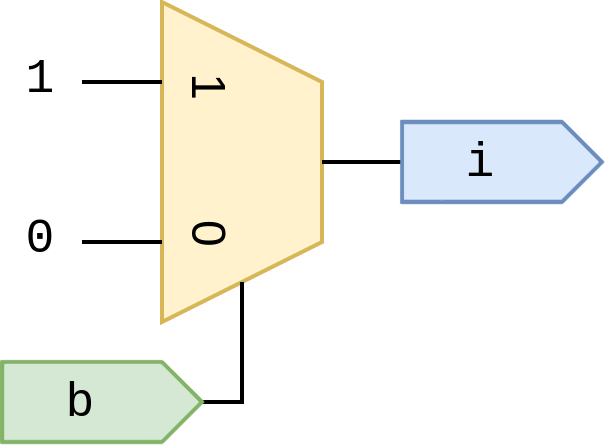

The diagram above was exported from draw.io. Its source (the exported page's mxGraphModel, read from the mxfile embedded in the PNG):
<mxGraphModel dx="2074" dy="1427" grid="1" gridSize="10" guides="1" tooltips="1" connect="1" arrows="1" fold="1" page="1" pageScale="1" pageWidth="827" pageHeight="1169" math="0" shadow="0">
  <root>
    <mxCell id="0" />
    <mxCell id="1" parent="0" />
    <mxCell id="tYZEQJP3OtZTUxsPn3Jf-1" value="&lt;br&gt;1&amp;nbsp; &amp;nbsp; &amp;nbsp; &amp;nbsp; &amp;nbsp;0" style="shape=trapezoid;perimeter=trapezoidPerimeter;whiteSpace=wrap;html=1;fixedSize=1;rotation=90;fillColor=#fff2cc;strokeColor=#d6b656;" parent="1" vertex="1">
      <mxGeometry x="380" y="540" width="80" height="40" as="geometry" />
    </mxCell>
    <mxCell id="tYZEQJP3OtZTUxsPn3Jf-3" value="" style="endArrow=none;html=1;rounded=0;exitX=1;exitY=0.5;exitDx=0;exitDy=0;entryX=0.75;entryY=1;entryDx=0;entryDy=0;" parent="1" edge="1">
      <mxGeometry width="50" height="50" relative="1" as="geometry">
        <mxPoint x="380" y="580" as="sourcePoint" />
        <mxPoint x="400" y="580" as="targetPoint" />
      </mxGeometry>
    </mxCell>
    <mxCell id="tYZEQJP3OtZTUxsPn3Jf-4" value="" style="endArrow=none;html=1;rounded=0;entryX=0.75;entryY=1;entryDx=0;entryDy=0;" parent="1" edge="1">
      <mxGeometry width="50" height="50" relative="1" as="geometry">
        <mxPoint x="380" y="540" as="sourcePoint" />
        <mxPoint x="400" y="540" as="targetPoint" />
      </mxGeometry>
    </mxCell>
    <mxCell id="tYZEQJP3OtZTUxsPn3Jf-10" value="" style="endArrow=none;html=1;rounded=0;exitX=1;exitY=0.5;exitDx=0;exitDy=0;" parent="1" edge="1">
      <mxGeometry width="50" height="50" relative="1" as="geometry">
        <mxPoint x="440" y="560" as="sourcePoint" />
        <mxPoint x="460" y="560" as="targetPoint" />
      </mxGeometry>
    </mxCell>
    <mxCell id="o8CHsQoTbhbgjQtkKeF--2" value="" style="endArrow=none;html=1;rounded=0;exitX=1;exitY=0.5;exitDx=0;exitDy=0;entryX=1;entryY=0.5;entryDx=0;entryDy=0;" parent="1" target="o8CHsQoTbhbgjQtkKeF--11" edge="1">
      <mxGeometry width="50" height="50" relative="1" as="geometry">
        <mxPoint x="420" y="590" as="sourcePoint" />
        <mxPoint x="380" y="620" as="targetPoint" />
        <Array as="points">
          <mxPoint x="420" y="620" />
        </Array>
      </mxGeometry>
    </mxCell>
    <mxCell id="o8CHsQoTbhbgjQtkKeF--8" value="0" style="text;html=1;strokeColor=none;fillColor=none;align=center;verticalAlign=middle;whiteSpace=wrap;rounded=0;fontFamily=Courier New;" parent="1" vertex="1">
      <mxGeometry x="360" y="570" width="20" height="20" as="geometry" />
    </mxCell>
    <mxCell id="o8CHsQoTbhbgjQtkKeF--9" value="1" style="text;html=1;strokeColor=none;fillColor=none;align=center;verticalAlign=middle;whiteSpace=wrap;rounded=0;fontFamily=Courier New;" parent="1" vertex="1">
      <mxGeometry x="360" y="530" width="20" height="20" as="geometry" />
    </mxCell>
    <mxCell id="o8CHsQoTbhbgjQtkKeF--10" value="" style="group;fontFamily=Courier New;" parent="1" vertex="1" connectable="0">
      <mxGeometry x="360" y="610" width="50" height="20" as="geometry" />
    </mxCell>
    <mxCell id="o8CHsQoTbhbgjQtkKeF--11" value="" style="triangle;whiteSpace=wrap;html=1;strokeColor=none;container=0;fillColor=#d5e8d4;" parent="o8CHsQoTbhbgjQtkKeF--10" vertex="1">
      <mxGeometry x="40" width="10" height="20" as="geometry" />
    </mxCell>
    <mxCell id="o8CHsQoTbhbgjQtkKeF--12" value="&lt;font face=&quot;Courier New&quot;&gt;b&lt;/font&gt;" style="rounded=0;whiteSpace=wrap;html=1;strokeColor=none;container=0;fillColor=#d5e8d4;glass=0;" parent="o8CHsQoTbhbgjQtkKeF--10" vertex="1">
      <mxGeometry width="40" height="20" as="geometry" />
    </mxCell>
    <mxCell id="o8CHsQoTbhbgjQtkKeF--13" value="" style="endArrow=none;html=1;rounded=0;fillColor=#d5e8d4;strokeColor=#82b366;" parent="o8CHsQoTbhbgjQtkKeF--10" edge="1">
      <mxGeometry width="50" height="50" relative="1" as="geometry">
        <mxPoint x="10" y="20" as="sourcePoint" />
        <mxPoint x="10" y="20" as="targetPoint" />
        <Array as="points">
          <mxPoint x="40" y="20" />
          <mxPoint x="50" y="10" />
          <mxPoint x="40" />
          <mxPoint />
          <mxPoint y="20" />
        </Array>
      </mxGeometry>
    </mxCell>
    <mxCell id="o8CHsQoTbhbgjQtkKeF--18" value="" style="group;fontFamily=Courier New;" parent="1" vertex="1" connectable="0">
      <mxGeometry x="460" y="550" width="50" height="20" as="geometry" />
    </mxCell>
    <mxCell id="o8CHsQoTbhbgjQtkKeF--19" value="" style="triangle;whiteSpace=wrap;html=1;strokeColor=none;container=0;fillColor=#dae8fc;" parent="o8CHsQoTbhbgjQtkKeF--18" vertex="1">
      <mxGeometry x="40" width="10" height="20" as="geometry" />
    </mxCell>
    <mxCell id="o8CHsQoTbhbgjQtkKeF--20" value="&lt;font face=&quot;Courier New&quot;&gt;i&lt;/font&gt;" style="rounded=0;whiteSpace=wrap;html=1;strokeColor=none;container=0;fillColor=#dae8fc;glass=0;" parent="o8CHsQoTbhbgjQtkKeF--18" vertex="1">
      <mxGeometry width="40" height="20" as="geometry" />
    </mxCell>
    <mxCell id="o8CHsQoTbhbgjQtkKeF--21" value="" style="endArrow=none;html=1;rounded=0;fillColor=#dae8fc;strokeColor=#6c8ebf;" parent="o8CHsQoTbhbgjQtkKeF--18" edge="1">
      <mxGeometry width="50" height="50" relative="1" as="geometry">
        <mxPoint x="10" y="20" as="sourcePoint" />
        <mxPoint x="10" y="20" as="targetPoint" />
        <Array as="points">
          <mxPoint x="40" y="20" />
          <mxPoint x="50" y="10" />
          <mxPoint x="40" />
          <mxPoint />
          <mxPoint y="20" />
        </Array>
      </mxGeometry>
    </mxCell>
  </root>
</mxGraphModel>